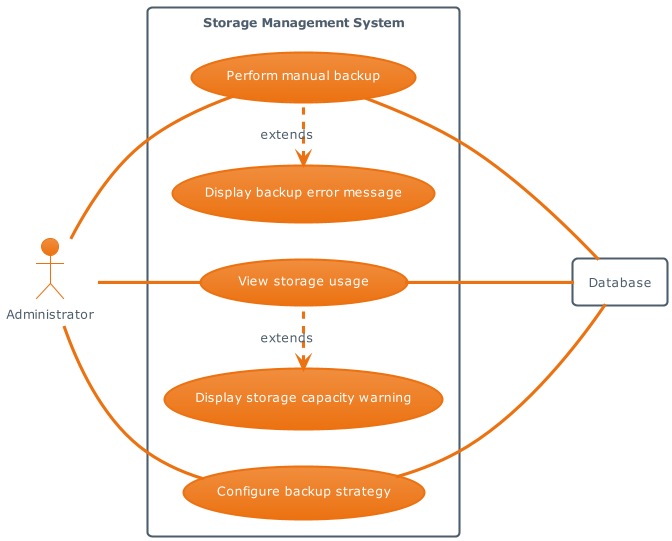

The diagram above was rendered by PlantUML. Its source (embedded in the PNG):
@startuml
!theme aws-orange
left to right direction

actor Admin as "Administrator"

rectangle Database

rectangle "Storage Management System" {

    usecase UC1 as "View storage usage"
    usecase UC2 as "Configure backup strategy"
    usecase UC3 as "Perform manual backup"

    usecase UC5 as "Display backup error message"
    usecase UC6 as "Display storage capacity warning"

    Admin -- UC1
    Admin -- UC2
    Admin -- UC3

    UC1 --- Database
    UC2 --- Database
    UC3 --- Database

    UC5 <. UC3 : extends
    UC6 <. UC1 : extends
}

@enduml